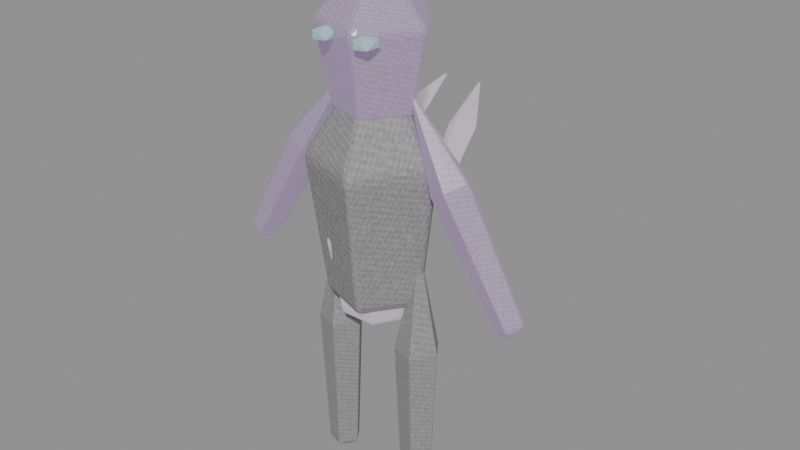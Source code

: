 # Source: deep-fracture-creature-Shardling-seidr.blend  (saved by Blender 5.0.118; exported with 4.5.12 LTS)
import bpy
from mathutils import Matrix  # noqa: F401  (used for matrix-valued properties, if any)

bpy.ops.wm.read_factory_settings(use_empty=True)
scene = bpy.context.scene
scene.name = 'Scene'

# ---- images (referenced by path relative to the original .blend; pixels are not part of the script)
import os
ASSET_DIR = os.environ.get("B2B_ASSET_DIR", "")  # directory of the original .blend (textures are referenced by path, not embedded)
HERE = os.path.dirname(os.path.abspath(__file__))  # packed textures are extracted next to this script under _unpacked/

def load_image(name, relpath, width, height, colorspace="sRGB"):
    """Load a texture the original file referenced (path relative to the .blend, or extracted next to this script)."""
    p = next((c for c in (os.path.join(HERE, relpath), os.path.join(ASSET_DIR, relpath)) if relpath and os.path.exists(c)), "")
    if p:
        img = bpy.data.images.load(p, check_existing=True)
        img.name = name
    else:  # same state as the original file: an image datablock whose file is absent (Cycles renders it pink)
        img = bpy.data.images.new(name, width, height)
        img.source = "FILE"
        img.filepath = "//" + (relpath or name)
    img.colorspace_settings.name = colorspace
    return img
img_creature_crystal = load_image('creature-crystal', '_unpacked/a024851ca806c911.3cb11d8b.png', 256, 256, 'sRGB')
img_creature_carapace = load_image('creature-carapace', '_unpacked/47c10eca8ccae7da.a38ddbaa.png', 256, 256, 'sRGB')

# ---- materials (node trees are filled in below, after node groups)
mat_export_source_crystal = bpy.data.materials.new('export-source.crystal')
mat_export_source_crystal.use_backface_culling = True
mat_export_source_001_carapace = bpy.data.materials.new('export-source.001.carapace')
mat_export_source_001_carapace.use_backface_culling = True
mat_export_source_002_carapace = bpy.data.materials.new('export-source.002.carapace')
mat_export_source_002_carapace.use_backface_culling = True
mat_export_source_carapace = bpy.data.materials.new('export-source.carapace')
mat_export_source_carapace.use_backface_culling = True
mat_inset_elemental_eyes_crystal = bpy.data.materials.new('inset-elemental-eyes.crystal')

# ---- material node trees
mat_export_source_crystal.use_nodes = True; mat_export_source_crystal.node_tree.nodes.clear()
_N = mat_export_source_crystal.node_tree.nodes; _L = mat_export_source_crystal.node_tree.links
n0 = _N.new('ShaderNodeBsdfPrincipled'); n0.name = 'Principled BSDF'; n0.location = (-200, 100)
n0.inputs[1].default_value = 0.18
n0.inputs[2].default_value = 0.24
n0.inputs[27].default_value = (1.257, 1.106, 1.383, 1.0)
n0.inputs[28].default_value = 0.28
n1 = _N.new('ShaderNodeOutputMaterial'); n1.name = 'Material Output'; n1.location = (200, 100)
n2 = _N.new('ShaderNodeTexImage'); n2.name = 'Image Texture'; n2.location = (0, 0)
n2.image = img_creature_crystal
_L.new(n0.outputs[0], n1.inputs[0])
_L.new(n2.outputs[0], n0.inputs[0])
n1.is_active_output = True
mat_export_source_001_carapace.use_nodes = True; mat_export_source_001_carapace.node_tree.nodes.clear()
_N = mat_export_source_001_carapace.node_tree.nodes; _L = mat_export_source_001_carapace.node_tree.links
n0 = _N.new('ShaderNodeBsdfPrincipled'); n0.name = 'Principled BSDF'; n0.location = (-200, 100)
n0.inputs[1].default_value = 0.12
n0.inputs[2].default_value = 0.78
n0.inputs[27].default_value = (0.165, 0.075, 0.24, 1.0)
n1 = _N.new('ShaderNodeOutputMaterial'); n1.name = 'Material Output'; n1.location = (200, 100)
n2 = _N.new('ShaderNodeTexImage'); n2.name = 'Image Texture'; n2.location = (0, 0)
n2.image = img_creature_carapace
_L.new(n0.outputs[0], n1.inputs[0])
_L.new(n2.outputs[0], n0.inputs[0])
n1.is_active_output = True
mat_export_source_002_carapace.use_nodes = True; mat_export_source_002_carapace.node_tree.nodes.clear()
_N = mat_export_source_002_carapace.node_tree.nodes; _L = mat_export_source_002_carapace.node_tree.links
n0 = _N.new('ShaderNodeBsdfPrincipled'); n0.name = 'Principled BSDF'; n0.location = (-200, 100)
n0.inputs[1].default_value = 0.18
n0.inputs[2].default_value = 0.24
n0.inputs[27].default_value = (0.528, 0.24, 0.768, 1.0)
n0.inputs[28].default_value = 0.28
n1 = _N.new('ShaderNodeOutputMaterial'); n1.name = 'Material Output'; n1.location = (200, 100)
n2 = _N.new('ShaderNodeTexImage'); n2.name = 'Image Texture'; n2.location = (0, 0)
n2.image = img_creature_carapace
_L.new(n0.outputs[0], n1.inputs[0])
_L.new(n2.outputs[0], n0.inputs[0])
n1.is_active_output = True
mat_export_source_carapace.use_nodes = True; mat_export_source_carapace.node_tree.nodes.clear()
_N = mat_export_source_carapace.node_tree.nodes; _L = mat_export_source_carapace.node_tree.links
n0 = _N.new('ShaderNodeBsdfPrincipled'); n0.name = 'Principled BSDF'; n0.location = (-200, 100)
n0.inputs[1].default_value = 0.18
n0.inputs[2].default_value = 0.24
n0.inputs[27].default_value = (1.257, 1.106, 1.383, 1.0)
n0.inputs[28].default_value = 0.28
n1 = _N.new('ShaderNodeOutputMaterial'); n1.name = 'Material Output'; n1.location = (200, 100)
n2 = _N.new('ShaderNodeTexImage'); n2.name = 'Image Texture'; n2.location = (0, 0)
n2.image = img_creature_carapace
_L.new(n0.outputs[0], n1.inputs[0])
_L.new(n2.outputs[0], n0.inputs[0])
n1.is_active_output = True
mat_inset_elemental_eyes_crystal.use_nodes = True; mat_inset_elemental_eyes_crystal.node_tree.nodes.clear()
_N = mat_inset_elemental_eyes_crystal.node_tree.nodes; _L = mat_inset_elemental_eyes_crystal.node_tree.links
n0 = _N.new('ShaderNodeBsdfPrincipled'); n0.name = 'Principled BSDF'; n0.location = (-200, 100)
n0.inputs[27].default_value = (0.25, 0.65, 0.8, 1.0)
n0.inputs[28].default_value = 0.45
n1 = _N.new('ShaderNodeOutputMaterial'); n1.name = 'Material Output'; n1.location = (200, 100)
n2 = _N.new('ShaderNodeTexImage'); n2.name = 'Image Texture'; n2.location = (0, 0)
n2.image = img_creature_crystal
_L.new(n0.outputs[0], n1.inputs[0])
_L.new(n2.outputs[0], n0.inputs[0])
n1.is_active_output = True

# ---- meshes
me_locomotion_core = bpy.data.meshes.new('locomotion-core')
me_locomotion_core.from_pydata([(0.1368, 0.0, -0.2592), (0.0684, -0.1185, -0.2592), (-0.0684, -0.1185, -0.2592), (-0.1368, 1.196e-08, -0.2592), (-0.0684, 0.1185, -0.2592), (0.0684, 0.1185, -0.2592), (0.19, 0.0, 0.0528), (0.095, -0.1645, 0.0528), (-0.095, -0.1645, 0.0528), (-0.19, 1.661e-08, 0.0528), (-0.095, 0.1645, 0.0528), (0.095, 0.1645, 0.0528), (0.0, 0.0, 0.2832), (0.0, 0.0, -0.2832)], [], [(13, 0, 1), (0, 6, 1), (1, 6, 7), (6, 12, 7), (13, 1, 2), (1, 7, 2), (2, 7, 8), (7, 12, 8), (13, 2, 3), (2, 8, 3), (3, 8, 9), (8, 12, 9), (13, 3, 4), (3, 9, 4), (4, 9, 10), (9, 12, 10), (13, 4, 5), (4, 10, 5), (5, 10, 11), (10, 12, 11), (13, 5, 0), (5, 11, 0), (0, 11, 6), (11, 12, 6)])
_uv = me_locomotion_core.uv_layers.new(name='UVMap')
_uv.uv.foreach_set('vector', [0.1194, 0.6546, 0.00419, 0.7211, 0.00419, 0.5881, 0.5875, 0.4535, 0.6332, 0.2358, 0.7136, 0.4958, 0.7136, 0.4958, 0.6332, 0.2358, 0.8084, 0.2946, 0.6332, 0.2358, 0.8084, 0.00419, 0.8084, 0.2946, 0.1194, 0.6546, 0.00419, 0.5881, 0.1194, 0.5215, 0.3673, 0.5132, 0.2897, 0.2153, 0.4984, 0.4906, 0.4984, 0.4906, 0.2897, 0.2153, 0.4718, 0.1839, 0.2897, 0.2153, 0.3471, 0.00419, 0.4718, 0.1839, 0.1194, 0.6546, 0.1194, 0.5215, 0.2346, 0.5881, 0.4984, 0.4906, 0.4718, 0.1839, 0.5668, 0.4959, 0.5668, 0.4959, 0.4718, 0.1839, 0.5668, 0.1913, 0.5752, 0.6183, 0.8084, 0.5042, 0.6332, 0.7358, 0.1194, 0.6546, 0.2346, 0.5881, 0.2346, 0.7211, 0.5875, 0.9535, 0.6332, 0.7358, 0.7136, 0.9958, 0.7136, 0.9958, 0.6332, 0.7358, 0.8084, 0.7946, 0.6332, 0.7358, 0.8084, 0.5042, 0.8084, 0.7946, 0.1194, 0.6546, 0.2346, 0.7211, 0.1194, 0.7876, 0.08178, 0.5132, 0.00419, 0.2153, 0.2129, 0.4906, 0.2129, 0.4906, 0.00419, 0.2153, 0.1863, 0.1839, 0.00419, 0.2153, 0.06156, 0.00419, 0.1863, 0.1839, 0.1194, 0.6546, 0.1194, 0.7876, 0.00419, 0.7211, 0.2129, 0.4906, 0.1863, 0.1839, 0.2813, 0.4959, 0.2813, 0.4959, 0.1863, 0.1839, 0.2813, 0.1913, 0.5752, 0.1183, 0.8084, 0.00419, 0.6332, 0.2358])
me_locomotion_core.materials.append(mat_export_source_crystal)
me_locomotion_core.update()
me_torso = bpy.data.meshes.new('torso')
me_torso.from_pydata([(0.1558, 1.356e-08, -0.4428), (0.03167, -0.1807, -0.4428), (-0.1691, -0.1117, -0.4428), (-0.1691, 0.1117, -0.4428), (0.03167, 0.1807, -0.4428), (0.2256, 1.356e-08, 0.0902), (0.05325, -0.251, 0.0902), (-0.2256, -0.1551, 0.0902), (-0.2256, 0.1551, 0.0902), (0.05325, 0.251, 0.0902), (-0.02382, 1.356e-08, 0.4838), (-0.02382, 1.356e-08, -0.4838)], [], [(11, 0, 1), (0, 5, 1), (1, 5, 6), (5, 10, 6), (11, 1, 2), (1, 6, 2), (2, 6, 7), (6, 10, 7), (11, 2, 3), (2, 7, 3), (3, 7, 8), (7, 10, 8), (11, 3, 4), (3, 8, 4), (4, 8, 9), (8, 10, 9), (11, 4, 0), (4, 9, 0), (0, 9, 5), (9, 10, 5)])
_uv = me_torso.uv_layers.new(name='UVMap')
_uv.uv.foreach_set('vector', [0.1215, 0.6287, 0.08532, 0.5174, 0.2162, 0.5599, 0.03117, 0.5085, 0.004409, 0.2074, 0.1688, 0.5085, 0.1688, 0.5085, 0.004409, 0.2074, 0.1956, 0.2074, 0.004409, 0.2074, 0.1, 0.004409, 0.1956, 0.2074, 0.1215, 0.6287, 0.2162, 0.5599, 0.2162, 0.6976, 0.8312, 0.4993, 0.8044, 0.2614, 0.9688, 0.4993, 0.9688, 0.4993, 0.8044, 0.2614, 0.9956, 0.2614, 0.8044, 0.2614, 0.9, 0.004409, 0.9956, 0.2614, 0.1215, 0.6287, 0.2162, 0.6976, 0.08532, 0.7401, 0.4312, 0.5085, 0.4044, 0.2074, 0.5688, 0.5085, 0.5688, 0.5085, 0.4044, 0.2074, 0.5956, 0.2074, 0.4044, 0.2074, 0.5, 0.004409, 0.5956, 0.2074, 0.1215, 0.6287, 0.08532, 0.7401, 0.004409, 0.6287, 0.6312, 0.4993, 0.6044, 0.2614, 0.7688, 0.4993, 0.7688, 0.4993, 0.6044, 0.2614, 0.7956, 0.2614, 0.6044, 0.2614, 0.7, 0.004409, 0.7956, 0.2614, 0.1215, 0.6287, 0.004409, 0.6287, 0.08532, 0.5174, 0.2312, 0.5085, 0.2044, 0.2074, 0.3688, 0.5085, 0.3688, 0.5085, 0.2044, 0.2074, 0.3956, 0.2074, 0.2044, 0.2074, 0.3, 0.004409, 0.3956, 0.2074])
me_torso.materials.append(mat_export_source_001_carapace)
me_torso.update()
me_head = bpy.data.meshes.new('head')
me_head.from_pydata([(0.1311, 7.451e-09, -0.2538), (0.02667, -0.1438, -0.2538), (-0.1424, -0.08887, -0.2538), (-0.1424, 0.08887, -0.2538), (0.02667, 0.1438, -0.2538), (0.1899, 7.451e-09, 0.0517), (0.04484, -0.1997, 0.0517), (-0.1899, -0.1234, 0.0517), (-0.1899, 0.1234, 0.0517), (0.04484, 0.1997, 0.0517), (-0.02005, 7.451e-09, 0.2773), (-0.02005, 7.451e-09, -0.2773)], [], [(11, 0, 1), (0, 5, 1), (1, 5, 6), (5, 10, 6), (11, 1, 2), (1, 6, 2), (2, 6, 7), (6, 10, 7), (11, 2, 3), (2, 7, 3), (3, 7, 8), (7, 10, 8), (11, 3, 4), (3, 8, 4), (4, 8, 9), (8, 10, 9), (11, 4, 0), (4, 9, 0), (0, 9, 5), (9, 10, 5)])
_uv = me_head.uv_layers.new(name='UVMap')
_uv.uv.foreach_set('vector', [0.6546, 0.6493, 0.507, 0.6493, 0.609, 0.5089, 0.03873, 0.995, 0.004984, 0.7847, 0.2123, 0.995, 0.2123, 0.995, 0.004984, 0.7847, 0.246, 0.7847, 0.004984, 0.7847, 0.1255, 0.5089, 0.246, 0.7847, 0.6546, 0.6493, 0.609, 0.5089, 0.774, 0.5626, 0.03873, 0.499, 0.004984, 0.1971, 0.2123, 0.499, 0.2123, 0.499, 0.004984, 0.1971, 0.246, 0.1971, 0.004984, 0.1971, 0.1255, 0.004984, 0.246, 0.1971, 0.6546, 0.6493, 0.774, 0.5626, 0.774, 0.7361, 0.2897, 0.995, 0.256, 0.7847, 0.4633, 0.995, 0.4633, 0.995, 0.256, 0.7847, 0.497, 0.7847, 0.256, 0.7847, 0.3765, 0.5089, 0.497, 0.7847, 0.6546, 0.6493, 0.774, 0.7361, 0.609, 0.7897, 0.2897, 0.499, 0.256, 0.1971, 0.4633, 0.499, 0.4633, 0.499, 0.256, 0.1971, 0.497, 0.1971, 0.256, 0.1971, 0.3765, 0.004984, 0.497, 0.1971, 0.6546, 0.6493, 0.609, 0.7897, 0.507, 0.6493, 0.5407, 0.499, 0.507, 0.1971, 0.7143, 0.499, 0.7143, 0.499, 0.507, 0.1971, 0.748, 0.1971, 0.507, 0.1971, 0.6275, 0.004984, 0.748, 0.1971])
me_head.materials.append(mat_export_source_002_carapace)
me_head.update()
me_arm_l = bpy.data.meshes.new('arm-l')
me_arm_l.from_pydata([(-0.1561, 3.725e-09, -0.3796), (-0.1881, -0.05136, -0.3604), (-0.2399, -0.03174, -0.3293), (-0.2399, 0.03174, -0.3293), (-0.1881, 0.05136, -0.3604), (0.1163, 3.725e-09, 0.03303), (0.07186, -0.07133, 0.05972), (-1.477e-05, -0.04408, 0.1029), (-1.477e-05, 0.04408, 0.1029), (0.07186, 0.07133, 0.05972), (0.2399, 3.725e-09, 0.3844), (-0.222, 3.725e-09, -0.3844)], [], [(11, 0, 1), (0, 5, 1), (1, 5, 6), (5, 10, 6), (11, 1, 2), (1, 6, 2), (2, 6, 7), (6, 10, 7), (11, 2, 3), (2, 7, 3), (3, 7, 8), (7, 10, 8), (11, 3, 4), (3, 8, 4), (4, 8, 9), (8, 10, 9), (11, 4, 0), (4, 9, 0), (0, 9, 5), (9, 10, 5)])
_uv = me_arm_l.uv_layers.new(name='UVMap')
_uv.uv.foreach_set('vector', [0.3911, 0.6831, 0.3316, 0.6699, 0.3532, 0.6169, 0.018, 0.9962, 0.00375, 0.4269, 0.09128, 0.9962, 0.09128, 0.9962, 0.00375, 0.4269, 0.1055, 0.4269, 0.00375, 0.4269, 0.05464, 0.00375, 0.1055, 0.4269, 0.3911, 0.6831, 0.3532, 0.6169, 0.4265, 0.6155, 0.3532, 0.6169, 0.3316, 0.2282, 0.4265, 0.6155, 0.4265, 0.6155, 0.3316, 0.2282, 0.4334, 0.2263, 0.3316, 0.2282, 0.3782, 0.00375, 0.4334, 0.2263, 0.3911, 0.6831, 0.4265, 0.6155, 0.4501, 0.6677, 0.1273, 0.9962, 0.113, 0.4269, 0.2006, 0.9962, 0.2006, 0.9962, 0.113, 0.4269, 0.2148, 0.4269, 0.113, 0.4269, 0.1639, 0.00375, 0.2148, 0.4269, 0.4918, 0.6827, 0.4576, 0.6146, 0.5309, 0.6173, 0.4576, 0.6146, 0.4576, 0.2253, 0.5309, 0.6173, 0.5309, 0.6173, 0.4576, 0.2253, 0.5594, 0.229, 0.4576, 0.2253, 0.5167, 0.00375, 0.5594, 0.229, 0.4918, 0.6827, 0.5309, 0.6173, 0.5516, 0.6707, 0.2366, 0.9962, 0.2223, 0.4269, 0.3098, 0.9962, 0.3098, 0.9962, 0.2223, 0.4269, 0.3241, 0.4269, 0.2223, 0.4269, 0.2732, 0.00375, 0.3241, 0.4269])
me_arm_l.materials.append(mat_export_source_002_carapace)
me_arm_l.update()
me_arm_r = bpy.data.meshes.new('arm-r')
me_arm_r.from_pydata([(0.2443, 3.725e-09, -0.324), (0.2123, -0.05136, -0.3432), (0.1606, -0.03174, -0.3743), (0.1606, 0.03174, -0.3743), (0.2123, 0.05136, -0.3432), (0.007873, 3.725e-09, 0.1103), (-0.03655, -0.07133, 0.0836), (-0.1084, -0.04408, 0.04041), (-0.1084, 0.04408, 0.04041), (-0.03655, 0.07133, 0.0836), (-0.2443, 3.725e-09, 0.3844), (0.2176, 3.725e-09, -0.3844)], [], [(11, 0, 1), (0, 5, 1), (1, 5, 6), (5, 10, 6), (11, 1, 2), (1, 6, 2), (2, 6, 7), (6, 10, 7), (11, 2, 3), (2, 7, 3), (3, 7, 8), (7, 10, 8), (11, 3, 4), (3, 8, 4), (4, 8, 9), (8, 10, 9), (11, 4, 0), (4, 9, 0), (0, 9, 5), (9, 10, 5)])
_uv = me_arm_r.uv_layers.new(name='UVMap')
_uv.uv.foreach_set('vector', [0.3911, 0.6831, 0.3532, 0.6169, 0.4265, 0.6155, 0.3532, 0.6169, 0.3316, 0.2282, 0.4265, 0.6155, 0.4265, 0.6155, 0.3316, 0.2282, 0.4334, 0.2263, 0.3316, 0.2282, 0.3782, 0.00375, 0.4334, 0.2263, 0.3911, 0.6831, 0.4265, 0.6155, 0.4501, 0.6677, 0.018, 0.9962, 0.00375, 0.4269, 0.09128, 0.9962, 0.09128, 0.9962, 0.00375, 0.4269, 0.1055, 0.4269, 0.00375, 0.4269, 0.05464, 0.00375, 0.1055, 0.4269, 0.5252, 0.6827, 0.4654, 0.6707, 0.4861, 0.6173, 0.1273, 0.9962, 0.113, 0.4269, 0.2006, 0.9962, 0.2006, 0.9962, 0.113, 0.4269, 0.2148, 0.4269, 0.113, 0.4269, 0.1639, 0.00375, 0.2148, 0.4269, 0.5252, 0.6827, 0.4861, 0.6173, 0.5594, 0.6146, 0.4861, 0.6173, 0.4576, 0.229, 0.5594, 0.6146, 0.5594, 0.6146, 0.4576, 0.229, 0.5594, 0.2253, 0.4576, 0.229, 0.5003, 0.00375, 0.5594, 0.2253, 0.3911, 0.6831, 0.3316, 0.6699, 0.3532, 0.6169, 0.2366, 0.9962, 0.2223, 0.4269, 0.3098, 0.9962, 0.3098, 0.9962, 0.2223, 0.4269, 0.3241, 0.4269, 0.2223, 0.4269, 0.2732, 0.00375, 0.3241, 0.4269])
me_arm_r.materials.append(mat_export_source_002_carapace)
me_arm_r.update()
me_runner_l = bpy.data.meshes.new('runner-l')
me_runner_l.from_pydata([(0.05308, 0.0, -0.4644), (0.0108, -0.0582, -0.4644), (-0.05763, -0.03597, -0.4644), (-0.05763, 0.03597, -0.4644), (0.0108, 0.0582, -0.4644), (0.07688, 0.0, 0.0946), (0.01815, -0.08084, 0.0946), (-0.07688, -0.04996, 0.0946), (-0.07688, 0.04996, 0.0946), (0.01815, 0.08084, 0.0946), (-0.008117, 0.0, 0.5074), (-0.008117, 0.0, -0.5074)], [], [(11, 0, 1), (0, 5, 1), (1, 5, 6), (5, 10, 6), (11, 1, 2), (1, 6, 2), (2, 6, 7), (6, 10, 7), (11, 2, 3), (2, 7, 3), (3, 7, 8), (7, 10, 8), (11, 3, 4), (3, 8, 4), (4, 8, 9), (8, 10, 9), (11, 4, 0), (4, 9, 0), (0, 9, 5), (9, 10, 5)])
_uv = me_runner_l.uv_layers.new(name='UVMap')
_uv.uv.foreach_set('vector', [0.526, 0.6821, 0.4868, 0.6166, 0.5602, 0.6139, 0.4868, 0.6166, 0.4583, 0.2286, 0.5602, 0.6139, 0.5602, 0.6139, 0.4583, 0.2286, 0.5602, 0.2249, 0.4583, 0.2286, 0.5011, 0.003752, 0.5602, 0.2249, 0.3912, 0.6825, 0.3321, 0.6671, 0.3558, 0.6149, 0.2369, 0.9962, 0.2226, 0.4269, 0.3103, 0.9962, 0.3103, 0.9962, 0.2226, 0.4269, 0.3246, 0.4269, 0.2226, 0.4269, 0.2736, 0.003752, 0.3246, 0.4269, 0.3912, 0.6825, 0.3558, 0.6149, 0.4291, 0.6163, 0.3558, 0.6149, 0.3489, 0.2259, 0.4291, 0.6163, 0.4291, 0.6163, 0.3489, 0.2259, 0.4508, 0.2279, 0.3489, 0.2259, 0.4041, 0.003752, 0.4508, 0.2279, 0.3912, 0.6825, 0.4291, 0.6163, 0.4508, 0.6694, 0.01802, 0.9962, 0.003752, 0.4269, 0.09142, 0.9962, 0.09142, 0.9962, 0.003752, 0.4269, 0.1057, 0.4269, 0.003752, 0.4269, 0.05472, 0.003752, 0.1057, 0.4269, 0.526, 0.6821, 0.4661, 0.6701, 0.4868, 0.6166, 0.1275, 0.9962, 0.1132, 0.4269, 0.2009, 0.9962, 0.2009, 0.9962, 0.1132, 0.4269, 0.2151, 0.4269, 0.1132, 0.4269, 0.1642, 0.003752, 0.2151, 0.4269])
me_runner_l.materials.append(mat_export_source_001_carapace)
me_runner_l.update()
me_runner_r = bpy.data.meshes.new('runner-r')
me_runner_r.from_pydata([(0.05308, 0.0, -0.4644), (0.0108, -0.0582, -0.4644), (-0.05763, -0.03597, -0.4644), (-0.05763, 0.03597, -0.4644), (0.0108, 0.0582, -0.4644), (0.07688, 0.0, 0.0946), (0.01815, -0.08084, 0.0946), (-0.07688, -0.04996, 0.0946), (-0.07688, 0.04996, 0.0946), (0.01815, 0.08084, 0.0946), (-0.008117, 0.0, 0.5074), (-0.008117, 0.0, -0.5074)], [], [(11, 0, 1), (0, 5, 1), (1, 5, 6), (5, 10, 6), (11, 1, 2), (1, 6, 2), (2, 6, 7), (6, 10, 7), (11, 2, 3), (2, 7, 3), (3, 7, 8), (7, 10, 8), (11, 3, 4), (3, 8, 4), (4, 8, 9), (8, 10, 9), (11, 4, 0), (4, 9, 0), (0, 9, 5), (9, 10, 5)])
_uv = me_runner_r.uv_layers.new(name='UVMap')
_uv.uv.foreach_set('vector', [0.526, 0.6821, 0.4868, 0.6166, 0.5602, 0.6139, 0.4868, 0.6166, 0.4583, 0.2286, 0.5602, 0.6139, 0.5602, 0.6139, 0.4583, 0.2286, 0.5602, 0.2249, 0.4583, 0.2286, 0.5011, 0.003752, 0.5602, 0.2249, 0.3912, 0.6825, 0.3321, 0.6671, 0.3558, 0.6149, 0.2369, 0.9962, 0.2226, 0.4269, 0.3103, 0.9962, 0.3103, 0.9962, 0.2226, 0.4269, 0.3246, 0.4269, 0.2226, 0.4269, 0.2736, 0.003752, 0.3246, 0.4269, 0.3912, 0.6825, 0.3558, 0.6149, 0.4291, 0.6163, 0.3558, 0.6149, 0.3489, 0.2259, 0.4291, 0.6163, 0.4291, 0.6163, 0.3489, 0.2259, 0.4508, 0.2279, 0.3489, 0.2259, 0.4041, 0.003753, 0.4508, 0.2279, 0.3912, 0.6825, 0.4291, 0.6163, 0.4508, 0.6694, 0.01802, 0.9962, 0.003752, 0.4269, 0.09142, 0.9962, 0.09142, 0.9962, 0.003752, 0.4269, 0.1057, 0.4269, 0.003752, 0.4269, 0.05472, 0.003752, 0.1057, 0.4269, 0.526, 0.6821, 0.4661, 0.6701, 0.4868, 0.6166, 0.1275, 0.9962, 0.1132, 0.4269, 0.2009, 0.9962, 0.2009, 0.9962, 0.1132, 0.4269, 0.2151, 0.4269, 0.1132, 0.4269, 0.1642, 0.003752, 0.2151, 0.4269])
me_runner_r.materials.append(mat_export_source_001_carapace)
me_runner_r.update()
me_back_spine_left = bpy.data.meshes.new('back-spine-left')
me_back_spine_left.from_pydata([(0.002147, -0.1873, -0.1285), (-0.03659, -0.2039, -0.09163), (-0.07532, -0.174, -0.1188), (-0.03659, -0.1573, -0.1557), (0.07532, 0.03131, 0.03031), (0.02152, 0.008233, 0.08153), (-0.03227, 0.04981, 0.04375), (0.02152, 0.07289, -0.007463), (0.06444, 0.2039, 0.1557), (-0.04106, -0.1976, -0.136)], [], [(9, 0, 1), (0, 4, 1), (1, 4, 5), (4, 8, 5), (9, 1, 2), (1, 5, 2), (2, 5, 6), (5, 8, 6), (9, 2, 3), (2, 6, 3), (3, 6, 7), (6, 8, 7), (9, 3, 0), (3, 7, 0), (0, 7, 4), (7, 8, 4)])
_uv = me_back_spine_left.uv_layers.new(name='UVMap')
_uv.uv.foreach_set('vector', [0.5588, 0.6091, 0.5039, 0.5399, 0.6136, 0.5399, 0.5039, 0.5399, 0.4826, 0.1895, 0.6136, 0.5399, 0.6136, 0.5399, 0.4826, 0.1895, 0.635, 0.1895, 0.4826, 0.1895, 0.5588, 0.003648, 0.635, 0.1895, 0.5588, 0.6091, 0.6136, 0.5399, 0.6137, 0.6269, 0.3442, 0.957, 0.3229, 0.4105, 0.454, 0.957, 0.454, 0.957, 0.3229, 0.4105, 0.4753, 0.4105, 0.3229, 0.4105, 0.3991, 0.003648, 0.4753, 0.4105, 0.1027, 0.9964, 0.04629, 0.9584, 0.1559, 0.9541, 0.04629, 0.9584, 0.003648, 0.4132, 0.1559, 0.9541, 0.1559, 0.9541, 0.003648, 0.4132, 0.1559, 0.4072, 0.003648, 0.4132, 0.06391, 0.003648, 0.1559, 0.4072, 0.5588, 0.6091, 0.5039, 0.6269, 0.5039, 0.5399, 0.1846, 0.957, 0.1632, 0.4105, 0.2943, 0.957, 0.2943, 0.957, 0.1632, 0.4105, 0.3156, 0.4105, 0.1632, 0.4105, 0.2394, 0.003648, 0.3156, 0.4105])
me_back_spine_left.materials.append(mat_export_source_carapace)
me_back_spine_left.update()
me_back_spine_right = bpy.data.meshes.new('back-spine-right')
me_back_spine_right.from_pydata([(0.07532, -0.174, -0.1188), (0.03659, -0.2039, -0.09163), (-0.002147, -0.1873, -0.1285), (0.03659, -0.1573, -0.1557), (0.03227, 0.04981, 0.04375), (-0.02152, 0.008233, 0.08153), (-0.07532, 0.03131, 0.03031), (-0.02152, 0.07289, -0.007463), (-0.06444, 0.2039, 0.1557), (0.04106, -0.1976, -0.136)], [], [(9, 0, 1), (0, 4, 1), (1, 4, 5), (4, 8, 5), (9, 1, 2), (1, 5, 2), (2, 5, 6), (5, 8, 6), (9, 2, 3), (2, 6, 3), (3, 6, 7), (6, 8, 7), (9, 3, 0), (3, 7, 0), (0, 7, 4), (7, 8, 4)])
_uv = me_back_spine_right.uv_layers.new(name='UVMap')
_uv.uv.foreach_set('vector', [0.5588, 0.6091, 0.5039, 0.5399, 0.6137, 0.5399, 0.5039, 0.5399, 0.4826, 0.1895, 0.6137, 0.5399, 0.6137, 0.5399, 0.4826, 0.1895, 0.635, 0.1895, 0.4826, 0.1895, 0.5588, 0.003648, 0.635, 0.1895, 0.5588, 0.6091, 0.6137, 0.5399, 0.6137, 0.6269, 0.1846, 0.957, 0.1632, 0.4105, 0.2943, 0.957, 0.2943, 0.957, 0.1632, 0.4105, 0.3156, 0.4105, 0.1632, 0.4105, 0.2394, 0.003648, 0.3156, 0.4105, 0.1027, 0.9964, 0.04628, 0.9584, 0.1559, 0.9541, 0.04628, 0.9584, 0.003648, 0.4132, 0.1559, 0.9541, 0.1559, 0.9541, 0.003648, 0.4132, 0.1559, 0.4072, 0.003648, 0.4132, 0.06391, 0.003648, 0.1559, 0.4072, 0.5588, 0.6091, 0.5039, 0.6269, 0.5039, 0.5399, 0.3442, 0.957, 0.3229, 0.4105, 0.454, 0.957, 0.454, 0.957, 0.3229, 0.4105, 0.4753, 0.4105, 0.3229, 0.4105, 0.3991, 0.003648, 0.4753, 0.4105])
me_back_spine_right.materials.append(mat_export_source_carapace)
me_back_spine_right.update()
me_icosphere = bpy.data.meshes.new('Icosphere')
me_icosphere.from_pydata([(0.0, 0.0, -0.02496), (0.02886, -0.0273, -0.01116), (-0.01102, -0.04417, -0.01116), (-0.03568, 0.0, -0.01116), (-0.01102, 0.04417, -0.01116), (0.02886, 0.0273, -0.01116), (0.01102, -0.04417, 0.01116), (-0.02886, -0.0273, 0.01116), (-0.02886, 0.0273, 0.01116), (0.01102, 0.04417, 0.01116), (0.03568, 0.0, 0.01116), (0.0, 0.0, 0.02496)], [], [(0, 1, 2), (1, 0, 5), (0, 2, 3), (0, 3, 4), (0, 4, 5), (1, 5, 10), (2, 1, 6), (3, 2, 7), (4, 3, 8), (5, 4, 9), (1, 10, 6), (2, 6, 7), (3, 7, 8), (4, 8, 9), (5, 9, 10), (6, 10, 11), (7, 6, 11), (8, 7, 11), (9, 8, 11), (10, 9, 11)])
_uv = me_icosphere.uv_layers.new(name='UVMap')
_uv.uv.foreach_set('vector', [0.6299, 0.2257, 0.5463, 0.002843, 0.7867, 0.02312, 0.5463, 0.002843, 0.6299, 0.2257, 0.3976, 0.2777, 0.6299, 0.2257, 0.7867, 0.02312, 0.7867, 0.3105, 0.6299, 0.2257, 0.7867, 0.3105, 0.5463, 0.4678, 0.6299, 0.2257, 0.5463, 0.4678, 0.3976, 0.2777, 0.002843, 0.8127, 0.002843, 0.5358, 0.1086, 0.6365, 0.08342, 0.9972, 0.002843, 0.8127, 0.1584, 0.9216, 0.2139, 0.8342, 0.1641, 0.549, 0.3196, 0.6579, 0.1641, 0.9972, 0.2139, 0.8342, 0.3196, 0.9349, 0.3976, 0.2777, 0.5463, 0.4678, 0.4109, 0.3946, 0.002843, 0.8127, 0.1086, 0.6365, 0.1584, 0.9216, 0.1641, 0.549, 0.2391, 0.4735, 0.3196, 0.6579, 0.2139, 0.8342, 0.3196, 0.6579, 0.3196, 0.9349, 0.3787, 0.07603, 0.3919, 0.193, 0.2433, 0.002843, 0.002843, 0.5358, 0.1584, 0.4735, 0.1086, 0.6365, 0.002843, 0.4475, 0.002843, 0.1602, 0.1597, 0.245, 0.2433, 0.4678, 0.002843, 0.4475, 0.1597, 0.245, 0.3919, 0.193, 0.2433, 0.4678, 0.1597, 0.245, 0.2433, 0.002843, 0.3919, 0.193, 0.1597, 0.245, 0.002843, 0.1602, 0.2433, 0.002843, 0.1597, 0.245])
me_icosphere.materials.append(mat_inset_elemental_eyes_crystal)
me_icosphere.update()
me_icosphere_001 = bpy.data.meshes.new('Icosphere.001')
me_icosphere_001.from_pydata([(0.0, 0.0, -0.02496), (0.02886, -0.0273, -0.01116), (-0.01102, -0.04417, -0.01116), (-0.03568, 0.0, -0.01116), (-0.01102, 0.04417, -0.01116), (0.02886, 0.0273, -0.01116), (0.01102, -0.04417, 0.01116), (-0.02886, -0.0273, 0.01116), (-0.02886, 0.0273, 0.01116), (0.01102, 0.04417, 0.01116), (0.03568, 0.0, 0.01116), (0.0, 0.0, 0.02496)], [], [(0, 1, 2), (1, 0, 5), (0, 2, 3), (0, 3, 4), (0, 4, 5), (1, 5, 10), (2, 1, 6), (3, 2, 7), (4, 3, 8), (5, 4, 9), (1, 10, 6), (2, 6, 7), (3, 7, 8), (4, 8, 9), (5, 9, 10), (6, 10, 11), (7, 6, 11), (8, 7, 11), (9, 8, 11), (10, 9, 11)])
_uv = me_icosphere_001.uv_layers.new(name='UVMap')
_uv.uv.foreach_set('vector', [0.6299, 0.2257, 0.5463, 0.002843, 0.7867, 0.02312, 0.5463, 0.002843, 0.6299, 0.2257, 0.3976, 0.2777, 0.6299, 0.2257, 0.7867, 0.02312, 0.7867, 0.3105, 0.6299, 0.2257, 0.7867, 0.3105, 0.5463, 0.4678, 0.6299, 0.2257, 0.5463, 0.4678, 0.3976, 0.2777, 0.002843, 0.8127, 0.002843, 0.5358, 0.1086, 0.6365, 0.08342, 0.9972, 0.002843, 0.8127, 0.1584, 0.9216, 0.2139, 0.8342, 0.1641, 0.549, 0.3196, 0.6579, 0.1641, 0.9972, 0.2139, 0.8342, 0.3196, 0.9349, 0.3976, 0.2777, 0.5463, 0.4678, 0.4109, 0.3946, 0.002843, 0.8127, 0.1086, 0.6365, 0.1584, 0.9216, 0.1641, 0.549, 0.2391, 0.4735, 0.3196, 0.6579, 0.2139, 0.8342, 0.3196, 0.6579, 0.3196, 0.9349, 0.3787, 0.07603, 0.3919, 0.193, 0.2433, 0.002843, 0.002843, 0.5358, 0.1584, 0.4735, 0.1086, 0.6365, 0.002843, 0.4475, 0.002843, 0.1602, 0.1597, 0.245, 0.2433, 0.4678, 0.002843, 0.4475, 0.1597, 0.245, 0.3919, 0.193, 0.2433, 0.4678, 0.1597, 0.245, 0.2433, 0.002843, 0.3919, 0.193, 0.1597, 0.245, 0.002843, 0.1602, 0.2433, 0.002843, 0.1597, 0.245])
me_icosphere_001.materials.append(mat_inset_elemental_eyes_crystal)
me_icosphere_001.update()

# ---- objects
ob_locomotion_core = bpy.data.objects.new('locomotion-core', me_locomotion_core)
ob_torso = bpy.data.objects.new('torso', me_torso)
ob_head = bpy.data.objects.new('head', me_head)
ob_arm_l = bpy.data.objects.new('arm-l', me_arm_l)
ob_arm_r = bpy.data.objects.new('arm-r', me_arm_r)
ob_runner_l = bpy.data.objects.new('runner-l', me_runner_l)
ob_runner_r = bpy.data.objects.new('runner-r', me_runner_r)
ob_back_spine_left = bpy.data.objects.new('back-spine-left', me_back_spine_left)
ob_back_spine_right = bpy.data.objects.new('back-spine-right', me_back_spine_right)
ob_inset_eye__1 = bpy.data.objects.new('inset-eye--1', me_icosphere)
ob_inset_eye_1 = bpy.data.objects.new('inset-eye-1', me_icosphere_001)

# ---- transforms, parenting, visibility, modifiers, constraints
ob_locomotion_core.location = (0.0, 0.0, 0.9232)
_m = ob_locomotion_core.modifiers.new('Crafted edge chamfer', 'BEVEL')
_m.width = 0.01481
_m.width_pct = 0.01481
_m.segments = 2
_m.angle_limit = 0.4538
ob_torso.location = (0.02769, -1.49e-08, 1.174)
_m = ob_torso.modifiers.new('Crafted edge chamfer', 'BEVEL')
_m.width = 0.02361
_m.width_pct = 0.02361
_m.segments = 2
_m.angle_limit = 0.4538
ob_head.location = (0.02005, -7.451e-09, 1.672)
_m = ob_head.modifiers.new('Crafted edge chamfer', 'BEVEL')
_m.width = 0.0171
_m.width_pct = 0.0171
_m.segments = 2
_m.angle_limit = 0.4538
ob_arm_l.location = (-0.3637, -3.725e-09, 1.149)
_m = ob_arm_l.modifiers.new('Crafted edge chamfer', 'BEVEL')
_m.width = 0.00642
_m.width_pct = 0.00642
_m.segments = 2
_m.angle_limit = 0.4538
ob_arm_r.location = (0.3681, -3.725e-09, 1.149)
_m = ob_arm_r.modifiers.new('Crafted edge chamfer', 'BEVEL')
_m.width = 0.00642
_m.width_pct = 0.00642
_m.segments = 2
_m.angle_limit = 0.4538
ob_runner_l.location = (-0.1719, 0.0, 0.4674)
_m = ob_runner_l.modifiers.new('Crafted edge chamfer', 'BEVEL')
_m.width = 0.006919
_m.width_pct = 0.006919
_m.segments = 2
_m.angle_limit = 0.4538
ob_runner_r.location = (0.1881, 0.0, 0.4674)
_m = ob_runner_r.modifiers.new('Crafted edge chamfer', 'BEVEL')
_m.width = 0.006919
_m.width_pct = 0.006919
_m.segments = 2
_m.angle_limit = 0.4538
ob_back_spine_left.location = (-0.1336, 0.2775, 1.252)
_m = ob_back_spine_left.modifiers.new('Crafted edge chamfer', 'BEVEL')
_m.width = 0.006779
_m.width_pct = 0.006779
_m.segments = 2
_m.angle_limit = 0.4538
ob_back_spine_right.location = (0.1336, 0.2775, 1.252)
_m = ob_back_spine_right.modifiers.new('Crafted edge chamfer', 'BEVEL')
_m.width = 0.006779
_m.width_pct = 0.006779
_m.segments = 2
_m.angle_limit = 0.4538
ob_inset_eye__1.location = (-0.06352, -0.1678, 1.7)
ob_inset_eye_1.location = (0.1036, -0.1678, 1.7)

# ---- collection membership
scene.collection.objects.link(ob_locomotion_core)
scene.collection.objects.link(ob_torso)
scene.collection.objects.link(ob_head)
scene.collection.objects.link(ob_arm_l)
scene.collection.objects.link(ob_arm_r)
scene.collection.objects.link(ob_runner_l)
scene.collection.objects.link(ob_runner_r)
scene.collection.objects.link(ob_back_spine_left)
scene.collection.objects.link(ob_back_spine_right)
scene.collection.objects.link(ob_inset_eye__1)
scene.collection.objects.link(ob_inset_eye_1)

# ---- scene / render settings (as saved in the file)
scene.frame_start = 1; scene.frame_end = 250; scene.frame_set(1)
scene.render.engine = 'BLENDER_EEVEE_NEXT'
scene.render.bake_bias = 0.0
scene.render.bake_samples = 0
scene.cycles.sampling_pattern = 'TABULATED_SOBOL'
scene.eevee.use_volume_custom_range = False
bpy.context.view_layer.update()

# ---- added for rendering (the .blend has no active camera and no usable light): camera, sun + grey world if the file has none
cam_auto = bpy.data.cameras.new('AutoCamera')
cam_auto.lens = 50.0
cam_auto.sensor_width = 36.0
cam_auto.clip_end = 1000.0
ob_auto_camera = bpy.data.objects.new('AutoCamera', cam_auto)
scene.collection.objects.link(ob_auto_camera)
ob_auto_camera.location = (2.23678, -2.56829, 2.73413)
ob_auto_camera.rotation_euler = (1.09748, -7.21219e-08, 0.694738)
scene.camera = ob_auto_camera
light_auto_sun = bpy.data.lights.new('AutoSun', 'SUN')
light_auto_sun.energy = 3.0
light_auto_sun.angle = 0.0523599
ob_auto_sun = bpy.data.objects.new('AutoSun', light_auto_sun)
scene.collection.objects.link(ob_auto_sun)
ob_auto_sun.rotation_euler = (0.872665, 0.174533, 0.523599)
if scene.world is None:
    world_auto = bpy.data.worlds.new('AutoWorld')
    world_auto.color = (0.3, 0.3, 0.3)
    scene.world = world_auto
bpy.context.view_layer.update()
